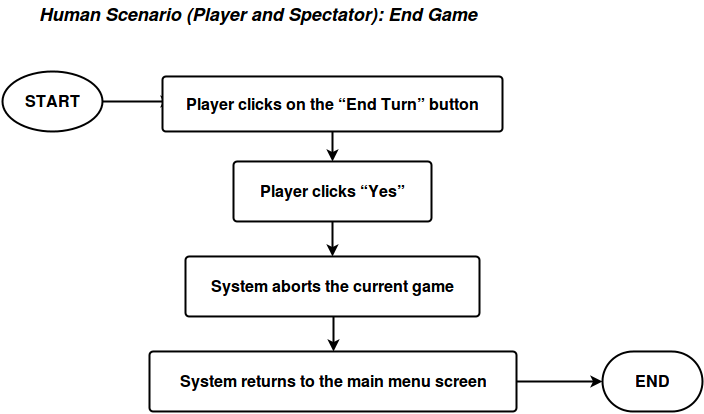

The diagram above was exported from draw.io. Its source (the exported page's mxGraphModel, read from the mxfile embedded in the PNG):
<mxGraphModel dx="876" dy="522" grid="1" gridSize="10" guides="1" tooltips="1" connect="1" arrows="1" fold="1" page="1" pageScale="1" pageWidth="850" pageHeight="1100" background="#ffffff" math="0" shadow="0">
  <root>
    <mxCell id="0" />
    <mxCell id="1" parent="0" />
    <mxCell id="461bb0f31579b3f4-1" value="&lt;font style=&quot;font-size: 18px&quot;&gt;&lt;i&gt;&lt;b&gt;Human Scenario (Player and Spectator): End Game&lt;/b&gt;&lt;/i&gt;&lt;/font&gt;" style="text;html=1;resizable=0;points=[];autosize=1;align=left;verticalAlign=top;spacingTop=-4;fontSize=16;" vertex="1" parent="1">
      <mxGeometry x="75" y="20" width="450" height="20" as="geometry" />
    </mxCell>
    <mxCell id="461bb0f31579b3f4-2" style="edgeStyle=orthogonalEdgeStyle;rounded=0;html=1;exitX=1;exitY=0.5;exitPerimeter=0;jettySize=auto;orthogonalLoop=1;strokeWidth=2;fontSize=16;" edge="1" source="461bb0f31579b3f4-3" parent="1">
      <mxGeometry x="140" y="120" as="geometry">
        <mxPoint x="210" y="120" as="targetPoint" />
      </mxGeometry>
    </mxCell>
    <mxCell id="461bb0f31579b3f4-3" value="START" style="strokeWidth=2;html=1;shape=mxgraph.flowchart.start_1;whiteSpace=wrap;fontSize=16;fontStyle=1" vertex="1" parent="1">
      <mxGeometry x="40" y="90" width="100" height="60" as="geometry" />
    </mxCell>
    <mxCell id="461bb0f31579b3f4-4" value="END" style="strokeWidth=2;html=1;shape=mxgraph.flowchart.terminator;whiteSpace=wrap;fontSize=16;fontStyle=1" vertex="1" parent="1">
      <mxGeometry x="640" y="370" width="100" height="60" as="geometry" />
    </mxCell>
    <mxCell id="461bb0f31579b3f4-5" style="edgeStyle=orthogonalEdgeStyle;rounded=0;html=1;exitX=0.5;exitY=1;exitPerimeter=0;entryX=0.5;entryY=0;entryPerimeter=0;jettySize=auto;orthogonalLoop=1;strokeWidth=2;fontSize=16;" edge="1" source="461bb0f31579b3f4-6" target="461bb0f31579b3f4-8" parent="1">
      <mxGeometry x="360" y="155" as="geometry" />
    </mxCell>
    <mxCell id="461bb0f31579b3f4-6" value="Player clicks on the “End Turn” button" style="strokeWidth=2;html=1;shape=mxgraph.flowchart.process;whiteSpace=wrap;fontSize=16;fontStyle=1" vertex="1" parent="1">
      <mxGeometry x="200" y="95" width="340" height="55" as="geometry" />
    </mxCell>
    <mxCell id="461bb0f31579b3f4-7" value="" style="edgeStyle=orthogonalEdgeStyle;rounded=0;html=1;jettySize=auto;orthogonalLoop=1;strokeWidth=2;fontSize=16;" edge="1" source="461bb0f31579b3f4-8" target="461bb0f31579b3f4-10" parent="1">
      <mxGeometry x="336" y="240" as="geometry" />
    </mxCell>
    <mxCell id="461bb0f31579b3f4-8" value="Player clicks “Yes”" style="strokeWidth=2;html=1;shape=mxgraph.flowchart.process;whiteSpace=wrap;fontSize=16;fontStyle=1" vertex="1" parent="1">
      <mxGeometry x="271" y="180" width="198" height="60" as="geometry" />
    </mxCell>
    <mxCell id="461bb0f31579b3f4-12" style="edgeStyle=orthogonalEdgeStyle;rounded=0;html=1;exitX=0.5;exitY=1;exitPerimeter=0;entryX=0.5;entryY=0;entryPerimeter=0;jettySize=auto;orthogonalLoop=1;strokeWidth=2;fontSize=16;" edge="1" parent="1" source="461bb0f31579b3f4-10" target="461bb0f31579b3f4-11">
      <mxGeometry relative="1" as="geometry" />
    </mxCell>
    <mxCell id="461bb0f31579b3f4-10" value="System aborts the current game" style="strokeWidth=2;html=1;shape=mxgraph.flowchart.process;whiteSpace=wrap;fontSize=16;fontStyle=1" vertex="1" parent="1">
      <mxGeometry x="223" y="275" width="294" height="60" as="geometry" />
    </mxCell>
    <mxCell id="461bb0f31579b3f4-13" style="edgeStyle=orthogonalEdgeStyle;rounded=0;html=1;exitX=1;exitY=0.5;exitPerimeter=0;entryX=0;entryY=0.5;entryPerimeter=0;jettySize=auto;orthogonalLoop=1;strokeWidth=2;fontSize=16;" edge="1" parent="1" source="461bb0f31579b3f4-11" target="461bb0f31579b3f4-4">
      <mxGeometry relative="1" as="geometry" />
    </mxCell>
    <mxCell id="461bb0f31579b3f4-11" value="System returns to the main menu screen" style="strokeWidth=2;html=1;shape=mxgraph.flowchart.process;whiteSpace=wrap;fontSize=16;fontStyle=1" vertex="1" parent="1">
      <mxGeometry x="187" y="370" width="367" height="60" as="geometry" />
    </mxCell>
  </root>
</mxGraphModel>